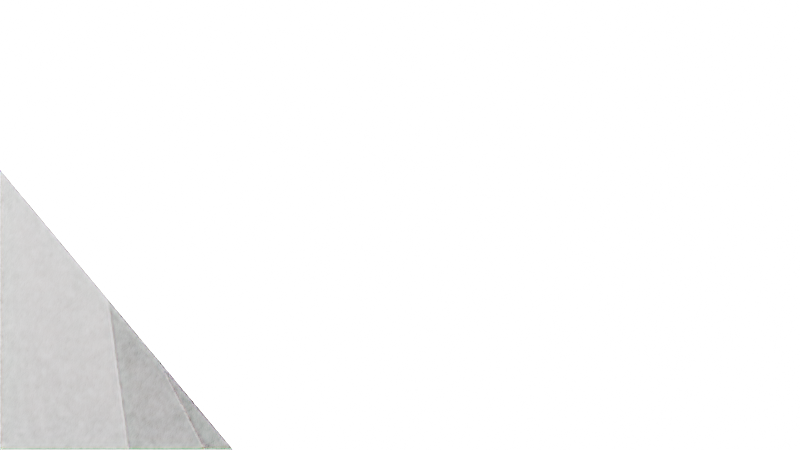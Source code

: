 # Source: Owltrophy.blend  (saved by Blender 2.91.10; exported with 4.5.12 LTS)
import bpy
from mathutils import Matrix  # noqa: F401  (used for matrix-valued properties, if any)

bpy.ops.wm.read_factory_settings(use_empty=True)
scene = bpy.context.scene
scene.name = 'Scene'

# ---- collections
col_collection = bpy.data.collections.new('Collection'); scene.collection.children.link(col_collection)

# ---- world
world_world = bpy.data.worlds.new('World'); scene.world = world_world
world_world.use_nodes = True; world_world.node_tree.nodes.clear()
_N = world_world.node_tree.nodes; _L = world_world.node_tree.links
n0 = _N.new('ShaderNodeOutputWorld'); n0.name = 'World Output'; n0.location = (300, 300)
n1 = _N.new('ShaderNodeBackground'); n1.name = 'Background'; n1.location = (10, 300)
n1.inputs[0].default_value = (0.05088, 0.05088, 0.05088, 1.0)
_L.new(n1.outputs[0], n0.inputs[0])
n0.is_active_output = True
world_world.color = (0.05088, 0.05088, 0.05088)
world_world.use_sun_shadow = False
world_world.sun_shadow_jitter_overblur = 0.0

# ---- cameras
cam_camera = bpy.data.cameras.new('Camera')
cam_camera.clip_end = 100.0
cam_camera.ortho_scale = 7.314

# ---- lights
light_light = bpy.data.lights.new('Light', 'POINT')
light_light.transmission_factor = 0.0
light_light.energy = 1000.0
light_light.shadow_soft_size = 0.1
light_light.shadow_maximum_resolution = 0.006
light_light.use_absolute_resolution = True

# ---- meshes
me_w_rfel_013 = bpy.data.meshes.new('Würfel.013')
me_w_rfel_013.from_pydata([(-12.0, -3.0, -27.0), (-12.0, -3.0, 1.0), (-12.0, 1.0, -27.0), (-12.0, 1.0, 1.0), (1.0, -3.0, -27.0), (1.0, -3.0, 1.0), (1.0, 1.0, -27.0), (1.0, 1.0, 1.0), (-14.93, -4.3, 14.42), (-8.071, 1.789, 20.49), (-13.74, 3.429, 5.316), (-6.879, 9.518, 11.39), (-5.629, -10.64, 10.26), (1.232, -4.546, 16.33), (-4.437, -2.906, 1.154), (2.424, 3.183, 7.224), (-19.27, -24.65, -0.8003), (-13.78, -7.983, 14.07), (-17.67, -14.34, -12.93), (-12.19, 2.324, 1.941), (-6.707, -27.83, -1.859), (-1.225, -11.17, 13.02), (-5.115, -17.53, -13.99), (0.3672, -0.8622, 0.8824), (-14.17, 1.636, 12.97), (-9.804, 3.183, 14.85), (-13.97, 2.925, 11.45), (-9.605, 4.471, 13.33), (-12.74, -0.4624, 11.37), (-8.371, 1.084, 13.26), (-12.54, 0.8259, 9.854), (-8.173, 2.373, 11.74), (-8.045, 0.8815, 19.04), (-5.55, 3.096, 21.25), (-7.648, 3.458, 16.01), (-5.153, 5.672, 18.22), (-6.494, -0.1743, 18.35), (-3.999, 2.04, 20.56), (-6.097, 2.402, 15.32), (-3.602, 4.616, 17.52), (-7.405, 5.428, 13.55), (-4.91, 7.642, 15.76), (-7.008, 8.004, 10.52), (-4.513, 10.22, 12.73), (-5.855, 4.372, 12.86), (-3.36, 6.586, 15.07), (-5.457, 6.948, 9.826), (-2.962, 9.163, 12.03), (5.756, -31.95, -6.36), (-10.29, -24.81, -2.402), (6.948, -24.22, -15.46), (-9.097, -17.09, -11.5), (6.64, -30.64, -5.133), (-9.404, -23.51, -1.175), (7.832, -22.91, -14.23), (-8.213, -15.78, -10.28), (-27.78, -20.59, -1.111), (-14.15, -15.17, 5.285), (-27.28, -17.37, -4.903), (-13.65, -11.95, 1.493), (-25.21, -24.02, -3.685), (-11.58, -18.6, 2.71), (-24.71, -20.8, -7.477), (-11.08, -15.38, -1.082), (-27.08, -16.08, -6.419), (-13.46, -10.66, -0.02376), (-26.58, -12.86, -10.21), (-12.96, -7.439, -3.815), (-24.51, -19.51, -8.994), (-10.88, -14.09, -2.598), (-24.01, -16.29, -12.79), (-10.39, -10.87, -6.39), (-29.01, -13.25, -4.354), (-27.31, -12.57, -3.555), (-28.52, -10.03, -8.146), (-26.81, -9.351, -7.346), (-26.44, -16.68, -6.929), (-24.74, -16.0, -6.129), (-25.94, -13.46, -10.72), (-24.24, -12.78, -9.921), (-29.78, -17.87, 1.029), (-28.08, -17.19, 1.828), (-29.28, -14.65, -2.763), (-27.58, -13.97, -1.963), (-27.21, -21.3, -1.546), (-25.5, -20.62, -0.7461), (-26.71, -18.08, -5.337), (-25.01, -17.4, -4.538), (-26.85, -37.33, -7.131), (-7.539, -29.64, 1.934), (-24.44, -21.73, -25.5), (-5.129, -14.04, -16.43), (-23.82, -41.37, -10.16), (-4.51, -33.68, -1.097), (-21.41, -25.76, -28.53), (-2.1, -18.08, -19.46), (-33.97, -19.73, 0.396), (-29.98, -18.14, 2.269), (-32.52, -10.33, -10.66), (-28.53, -8.743, -8.791), (-22.93, -34.44, -10.65), (-18.94, -32.85, -8.78), (-21.48, -25.04, -21.71), (-17.49, -23.45, -19.84), (-17.75, -36.59, 16.39), (-14.02, -9.037, 13.04), (-17.44, -37.11, 12.44), (-13.72, -9.56, 9.085), (-4.903, -38.18, 17.59), (-1.179, -10.63, 14.24), (-4.598, -38.7, 13.64), (-0.8737, -11.15, 10.29)], [], [(0, 1, 3, 2), (2, 3, 7, 6), (6, 7, 5, 4), (4, 5, 1, 0), (2, 6, 4, 0), (7, 3, 1, 5), (8, 9, 11, 10), (10, 11, 15, 14), (14, 15, 13, 12), (12, 13, 9, 8), (10, 14, 12, 8), (15, 11, 9, 13), (16, 17, 19, 18), (18, 19, 23, 22), (22, 23, 21, 20), (20, 21, 17, 16), (18, 22, 20, 16), (23, 19, 17, 21), (24, 25, 27, 26), (26, 27, 31, 30), (30, 31, 29, 28), (28, 29, 25, 24), (26, 30, 28, 24), (31, 27, 25, 29), (32, 33, 35, 34), (34, 35, 39, 38), (38, 39, 37, 36), (36, 37, 33, 32), (34, 38, 36, 32), (39, 35, 33, 37), (40, 41, 43, 42), (42, 43, 47, 46), (46, 47, 45, 44), (44, 45, 41, 40), (42, 46, 44, 40), (47, 43, 41, 45), (48, 49, 51, 50), (50, 51, 55, 54), (54, 55, 53, 52), (52, 53, 49, 48), (50, 54, 52, 48), (55, 51, 49, 53), (56, 57, 59, 58), (58, 59, 63, 62), (62, 63, 61, 60), (60, 61, 57, 56), (58, 62, 60, 56), (63, 59, 57, 61), (64, 65, 67, 66), (66, 67, 71, 70), (70, 71, 69, 68), (68, 69, 65, 64), (66, 70, 68, 64), (71, 67, 65, 69), (72, 73, 75, 74), (74, 75, 79, 78), (78, 79, 77, 76), (76, 77, 73, 72), (74, 78, 76, 72), (79, 75, 73, 77), (80, 81, 83, 82), (82, 83, 87, 86), (86, 87, 85, 84), (84, 85, 81, 80), (82, 86, 84, 80), (87, 83, 81, 85), (88, 89, 91, 90), (90, 91, 95, 94), (94, 95, 93, 92), (92, 93, 89, 88), (90, 94, 92, 88), (95, 91, 89, 93), (96, 97, 99, 98), (98, 99, 103, 102), (102, 103, 101, 100), (100, 101, 97, 96), (98, 102, 100, 96), (103, 99, 97, 101), (104, 105, 107, 106), (106, 107, 111, 110), (110, 111, 109, 108), (108, 109, 105, 104), (106, 110, 108, 104), (111, 107, 105, 109)])
_uv = me_w_rfel_013.uv_layers.new(name='UV-Map')
_uv.uv.foreach_set('vector', [0.1328, 0.3984, 0.1328, 0.6172, 0.1016, 0.6172, 0.1016, 0.3984, 0.1016, 0.3984, 0.1016, 0.6172, 0.0, 0.6172, 0.0, 0.3984, 0.2656, 0.3984, 0.2656, 0.6172, 0.2344, 0.6172, 0.2344, 0.3984, 0.2344, 0.3984, 0.2344, 0.6172, 0.1328, 0.6172, 0.1328, 0.3984, 0.1328, 0.6172, 0.1328, 0.7188, 0.1641, 0.7188, 0.1641, 0.6172, 0.1016, 0.7188, 0.1016, 0.6172, 0.1328, 0.6172, 0.1328, 0.7188, 0.6172, 0.6328, 0.6172, 0.7188, 0.5234, 0.7188, 0.5234, 0.6328, 0.5234, 0.6328, 0.5234, 0.7188, 0.4297, 0.7188, 0.4297, 0.6328, 0.8047, 0.6328, 0.8047, 0.7188, 0.7109, 0.7188, 0.7109, 0.6328, 0.7109, 0.6328, 0.7109, 0.7188, 0.6172, 0.7188, 0.6172, 0.6328, 0.6172, 0.7188, 0.6172, 0.8125, 0.7109, 0.8125, 0.7109, 0.7188, 0.5234, 0.8125, 0.5234, 0.7188, 0.6172, 0.7188, 0.6172, 0.8125, 0.2266, 0.7188, 0.2266, 0.8984, 0.1016, 0.8984, 0.1016, 0.7188, 0.1016, 0.7188, 0.1016, 0.8984, 0.0, 0.8984, 0.0, 0.7188, 0.4531, 0.7188, 0.4531, 0.8984, 0.3281, 0.8984, 0.3281, 0.7188, 0.3281, 0.7188, 0.3281, 0.8984, 0.2266, 0.8984, 0.2266, 0.7188, 0.2266, 0.8984, 0.2266, 1.0, 0.3516, 1.0, 0.3516, 0.8984, 0.1016, 1.0, 0.1016, 0.8984, 0.2266, 0.8984, 0.2266, 1.0, 0.03906, 0.6562, 0.03906, 0.6953, 0.02344, 0.6953, 0.02344, 0.6562, 0.02344, 0.6562, 0.02344, 0.6953, 0.0, 0.6953, 0.0, 0.6562, 0.07812, 0.6562, 0.07812, 0.6953, 0.0625, 0.6953, 0.0625, 0.6562, 0.0625, 0.6562, 0.0625, 0.6953, 0.03906, 0.6953, 0.03906, 0.6562, 0.03906, 0.6953, 0.03906, 0.7188, 0.05469, 0.7188, 0.05469, 0.6953, 0.02344, 0.7188, 0.02344, 0.6953, 0.03906, 0.6953, 0.03906, 0.7188, 0.04688, 0.9062, 0.04688, 0.9375, 0.01562, 0.9375, 0.01562, 0.9062, 0.01562, 0.9062, 0.01562, 0.9375, 0.0, 0.9375, 0.0, 0.9062, 0.09375, 0.9062, 0.09375, 0.9375, 0.0625, 0.9375, 0.0625, 0.9062, 0.0625, 0.9062, 0.0625, 0.9375, 0.04688, 0.9375, 0.04688, 0.9062, 0.04688, 0.9375, 0.04688, 0.9531, 0.07812, 0.9531, 0.07812, 0.9375, 0.01562, 0.9531, 0.01562, 0.9375, 0.04688, 0.9375, 0.04688, 0.9531, 0.04688, 0.9531, 0.04688, 0.9844, 0.01562, 0.9844, 0.01562, 0.9531, 0.01562, 0.9531, 0.01562, 0.9844, 0.0, 0.9844, 0.0, 0.9531, 0.09375, 0.9531, 0.09375, 0.9844, 0.0625, 0.9844, 0.0625, 0.9531, 0.0625, 0.9531, 0.0625, 0.9844, 0.04688, 0.9844, 0.04688, 0.9531, 0.04688, 0.9844, 0.04688, 1.0, 0.07812, 1.0, 0.07812, 0.9844, 0.01562, 1.0, 0.01562, 0.9844, 0.04688, 0.9844, 0.04688, 1.0, 0.5625, 0.8438, 0.5625, 0.9844, 0.4688, 0.9844, 0.4688, 0.8438, 0.4688, 0.8438, 0.4688, 0.9844, 0.4531, 0.9844, 0.4531, 0.8438, 0.6719, 0.8438, 0.6719, 0.9844, 0.5781, 0.9844, 0.5781, 0.8438, 0.5781, 0.8438, 0.5781, 0.9844, 0.5625, 0.9844, 0.5625, 0.8438, 0.5625, 0.9844, 0.5625, 1.0, 0.6562, 1.0, 0.6562, 0.9844, 0.4688, 1.0, 0.4688, 0.9844, 0.5625, 0.9844, 0.5625, 1.0, 0.6094, 0.4688, 0.6094, 0.5938, 0.5703, 0.5938, 0.5703, 0.4688, 0.5703, 0.4688, 0.5703, 0.5938, 0.5312, 0.5938, 0.5312, 0.4688, 0.6875, 0.4688, 0.6875, 0.5938, 0.6484, 0.5938, 0.6484, 0.4688, 0.6484, 0.4688, 0.6484, 0.5938, 0.6094, 0.5938, 0.6094, 0.4688, 0.6094, 0.5938, 0.6094, 0.6328, 0.6484, 0.6328, 0.6484, 0.5938, 0.5703, 0.6328, 0.5703, 0.5938, 0.6094, 0.5938, 0.6094, 0.6328, 0.6094, 0.3047, 0.6094, 0.4297, 0.5703, 0.4297, 0.5703, 0.3047, 0.5703, 0.3047, 0.5703, 0.4297, 0.5312, 0.4297, 0.5312, 0.3047, 0.6875, 0.3047, 0.6875, 0.4297, 0.6484, 0.4297, 0.6484, 0.3047, 0.6484, 0.3047, 0.6484, 0.4297, 0.6094, 0.4297, 0.6094, 0.3047, 0.6094, 0.4297, 0.6094, 0.4688, 0.6484, 0.4688, 0.6484, 0.4297, 0.5703, 0.4688, 0.5703, 0.4297, 0.6094, 0.4297, 0.6094, 0.4688, 0.3672, 0.3438, 0.3672, 0.3594, 0.3281, 0.3594, 0.3281, 0.3438, 0.3281, 0.3438, 0.3281, 0.3594, 0.2891, 0.3594, 0.2891, 0.3438, 0.4453, 0.3438, 0.4453, 0.3594, 0.4062, 0.3594, 0.4062, 0.3438, 0.4062, 0.3438, 0.4062, 0.3594, 0.3672, 0.3594, 0.3672, 0.3438, 0.3672, 0.3594, 0.3672, 0.3984, 0.4062, 0.3984, 0.4062, 0.3594, 0.3281, 0.3984, 0.3281, 0.3594, 0.3672, 0.3594, 0.3672, 0.3984, 0.2109, 0.3438, 0.2109, 0.3594, 0.1719, 0.3594, 0.1719, 0.3438, 0.1719, 0.3438, 0.1719, 0.3594, 0.1328, 0.3594, 0.1328, 0.3438, 0.2891, 0.3438, 0.2891, 0.3594, 0.25, 0.3594, 0.25, 0.3438, 0.25, 0.3438, 0.25, 0.3594, 0.2109, 0.3594, 0.2109, 0.3438, 0.2109, 0.3594, 0.2109, 0.3984, 0.25, 0.3984, 0.25, 0.3594, 0.1719, 0.3984, 0.1719, 0.3594, 0.2109, 0.3594, 0.2109, 0.3984, 0.09375, 0.3281, 0.09375, 0.3438, 0.05469, 0.3438, 0.05469, 0.3281, 0.05469, 0.3281, 0.05469, 0.3438, 0.0, 0.3438, 0.0, 0.3281, 0.1875, 0.3281, 0.1875, 0.3438, 0.1484, 0.3438, 0.1484, 0.3281, 0.1484, 0.3281, 0.1484, 0.3438, 0.09375, 0.3438, 0.09375, 0.3281, 0.09375, 0.3438, 0.09375, 0.3984, 0.1328, 0.3984, 0.1328, 0.3438, 0.05469, 0.3984, 0.05469, 0.3438, 0.09375, 0.3438, 0.09375, 0.3984, 0.2578, 0.6484, 0.2578, 0.6641, 0.2188, 0.6641, 0.2188, 0.6484, 0.2188, 0.6484, 0.2188, 0.6641, 0.1641, 0.6641, 0.1641, 0.6484, 0.3516, 0.6484, 0.3516, 0.6641, 0.3125, 0.6641, 0.3125, 0.6484, 0.3125, 0.6484, 0.3125, 0.6641, 0.2578, 0.6641, 0.2578, 0.6484, 0.2578, 0.6641, 0.2578, 0.7188, 0.2969, 0.7188, 0.2969, 0.6641, 0.2188, 0.7188, 0.2188, 0.6641, 0.2578, 0.6641, 0.2578, 0.7188, 0.3984, 0.3984, 0.3984, 0.6172, 0.3672, 0.6172, 0.3672, 0.3984, 0.3672, 0.3984, 0.3672, 0.6172, 0.2656, 0.6172, 0.2656, 0.3984, 0.5312, 0.3984, 0.5312, 0.6172, 0.5, 0.6172, 0.5, 0.3984, 0.5, 0.3984, 0.5, 0.6172, 0.3984, 0.6172, 0.3984, 0.3984, 0.3984, 0.6172, 0.3984, 0.7188, 0.4297, 0.7188, 0.4297, 0.6172, 0.3672, 0.7188, 0.3672, 0.6172, 0.3984, 0.6172, 0.3984, 0.7188])
me_w_rfel_013.use_remesh_fix_poles = True
me_w_rfel_013.use_remesh_preserve_attributes = False
me_w_rfel_013.use_mirror_vertex_groups = False
me_w_rfel_013.update()

# ---- objects
ob_cube = bpy.data.objects.new('cube', me_w_rfel_013)
ob_light = bpy.data.objects.new('Light', light_light)
ob_camera = bpy.data.objects.new('Camera', cam_camera)

# ---- transforms, parenting, visibility, modifiers, constraints
ob_cube.location = (-0.1909, 0.07078, 0.2738)
ob_cube.rotation_euler = (0.7034, -1.019, -4.522)
ob_cube.scale = (0.0202, 0.0202, 0.0202)
ob_cube.lineart.crease_threshold = 0.0
_vg = ob_cube.vertex_groups.new(name='Bone')
_vg.add([0, 1, 2, 3, 4, 5, 6, 7, 8, 9, 10, 11, 12, 13, 14, 15, 16, 17, 18, 19, 20, 21, 22, 23, 24, 25, 26, 27, 28, 29, 30, 31, 32, 33, 34, 35, 36, 37, 38, 39, 40, 41, 42, 43, 44, 45, 46, 47, 48, 49, 50, 51, 52, 53, 54, 55, 56, 57, 58, 59, 60, 61, 62, 63, 64, 65, 66, 67, 68, 69, 70, 71, 72, 73, 74, 75, 76, 77, 78, 79, 80, 81, 82, 83, 84, 85, 86, 87, 88, 89, 90, 91, 92, 93, 94, 95, 96, 97, 98, 99, 100, 101, 102, 103, 104, 105, 106, 107, 108, 109, 110, 111], 1.0, 'REPLACE')
_m = ob_cube.modifiers.new('Skelett', 'ARMATURE')
ob_light.location = (-0.02547, 0.3544, 0.0884)
ob_light.rotation_euler = (0.6503, 0.05522, -2.846)
ob_light.scale = (0.0202, 0.0202, 0.0202)
ob_light.lock_rotations_4d = False
ob_light.empty_display_type = 'ARROWS'
ob_light.color = (0.0, 0.0, 0.0, 0.0)
ob_light.lineart.crease_threshold = 0.0
ob_camera.location = (0.1348, 0.4206, 0.0693)
ob_camera.rotation_euler = (1.109, -0.0, -3.898)
ob_camera.scale = (0.0202, 0.0202, 0.0202)
ob_camera.lock_rotations_4d = False
ob_camera.empty_display_type = 'ARROWS'
ob_camera.color = (0.0, 0.0, 0.0, 0.0)
ob_camera.display_type = 'WIRE'
ob_camera.lineart.crease_threshold = 0.0

# ---- collection membership
scene.collection.objects.link(ob_cube)
col_collection.objects.link(ob_light)
col_collection.objects.link(ob_camera)

# ---- scene / render settings (as saved in the file)
scene.camera = ob_camera
scene.frame_start = 1; scene.frame_end = 600; scene.frame_set(1)
scene.render.engine = 'BLENDER_EEVEE_NEXT'
scene.cycles.use_denoising = False
scene.cycles.samples = 128
scene.cycles.sampling_pattern = 'TABULATED_SOBOL'
scene.cycles.use_adaptive_sampling = False
scene.cycles.use_light_tree = False
scene.view_settings.view_transform = 'Filmic'
bpy.context.view_layer.update()
